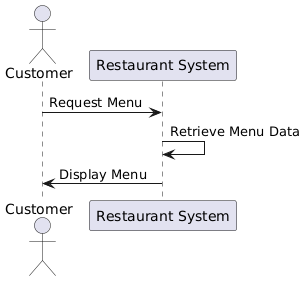

The diagram above was rendered by PlantUML. Its source (embedded in the PNG):
@startuml
actor Customer
participant "Restaurant System" as System

Customer -> System: Request Menu
System -> System: Retrieve Menu Data
System -> Customer: Display Menu
@enduml